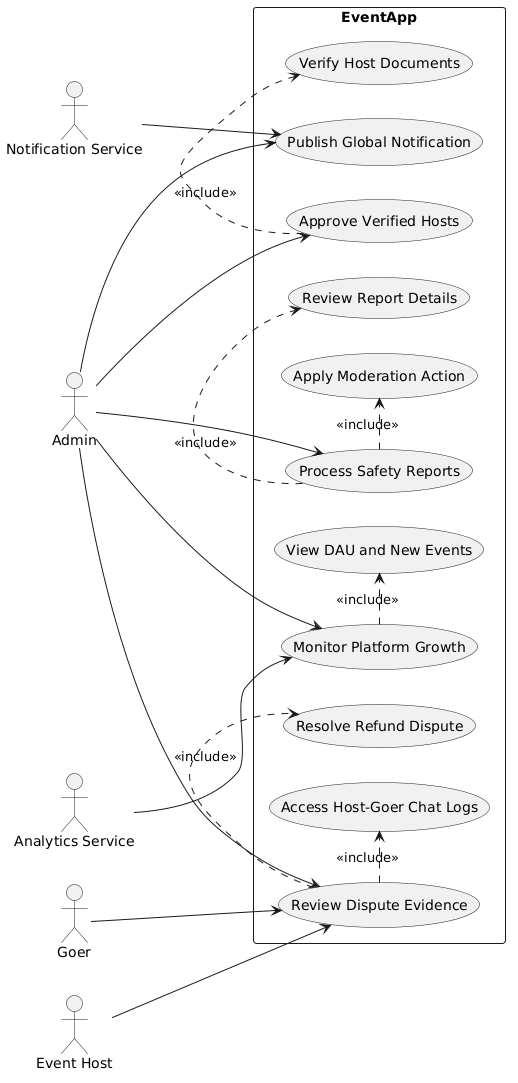

The diagram above was rendered by PlantUML. Its source (embedded in the PNG):
@startuml
left to right direction

actor Admin
actor Goer
actor "Event Host" as Host
actor "Notification Service" as Notify
actor "Analytics Service" as Analytics

rectangle EventApp {
  usecase "Process Safety Reports" as UC1
  usecase "Approve Verified Hosts" as UC2
  usecase "Publish Global Notification" as UC3
  usecase "Review Dispute Evidence" as UC4
  usecase "Monitor Platform Growth" as UC5

  usecase "Review Report Details" as UC6
  usecase "Apply Moderation Action" as UC7
  usecase "Verify Host Documents" as UC8
  usecase "Access Host-Goer Chat Logs" as UC9
  usecase "Resolve Refund Dispute" as UC10
  usecase "View DAU and New Events" as UC11
}

Admin --> UC1
Admin --> UC2
Admin --> UC3
Admin --> UC4
Admin --> UC5

Goer --> UC4
Host --> UC4
Notify --> UC3
Analytics --> UC5

UC1 .> UC6 : <<include>>
UC1 .> UC7 : <<include>>
UC2 .> UC8 : <<include>>
UC4 .> UC9 : <<include>>
UC4 .> UC10 : <<include>>
UC5 .> UC11 : <<include>>

' Optional conditional variant:
' UC10 .> UC4 : <<extend>>
@enduml